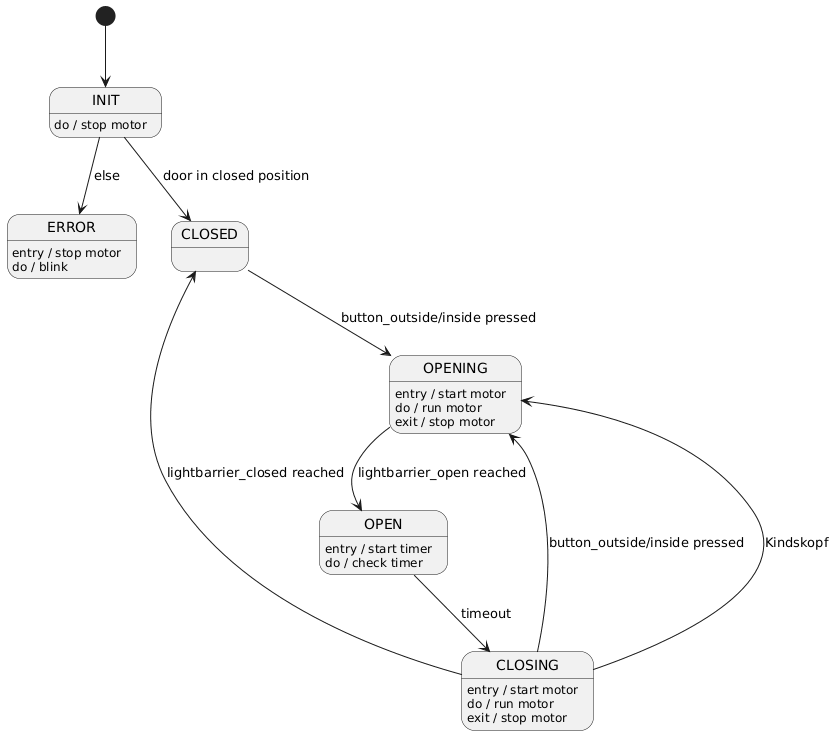

The diagram above was rendered by PlantUML. Its source (embedded in the PNG):
@startuml
[*] --> INIT
INIT --> CLOSED : door in closed position
CLOSED --> OPENING : button_outside/inside pressed
OPENING --> OPEN : lightbarrier_open reached
OPEN --> CLOSING : timeout
CLOSING --> CLOSED : lightbarrier_closed reached
CLOSING --> OPENING : button_outside/inside pressed
CLOSING --> OPENING : Kindskopf

INIT : do / stop motor
ERROR: entry / stop motor
ERROR: do / blink
OPENING: entry / start motor
OPENING: do / run motor
OPENING: exit / stop motor
OPEN: entry / start timer
OPEN: do / check timer
CLOSING: entry / start motor
CLOSING: do / run motor
CLOSING: exit / stop motor


INIT --> ERROR : else
@enduml